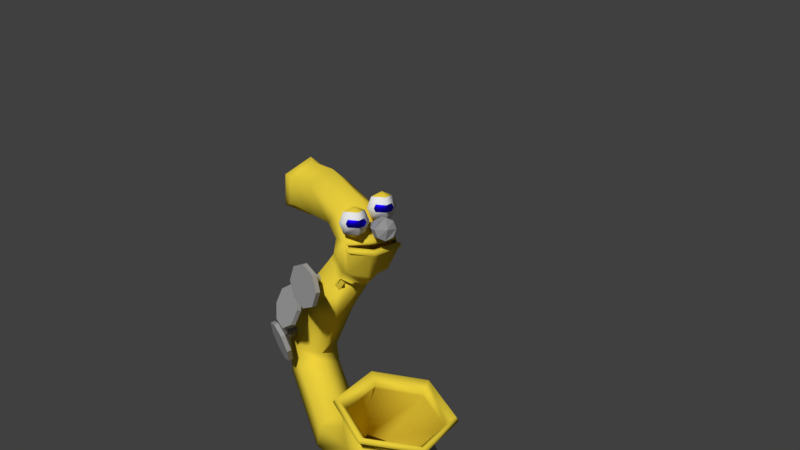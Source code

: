 # Source: sax.blend  (saved by Blender 2.79.0; exported with 4.5.12 LTS)
import bpy
from mathutils import Matrix  # noqa: F401  (used for matrix-valued properties, if any)

bpy.ops.wm.read_factory_settings(use_empty=True)
scene = bpy.context.scene
scene.name = 'Scene'

# ---- collections
col_collection_1 = bpy.data.collections.new('Collection 1'); scene.collection.children.link(col_collection_1)
col_collection_11 = bpy.data.collections.new('Collection 11'); scene.collection.children.link(col_collection_11)

# ---- materials (node trees are filled in below, after node groups)
mat_eyes = bpy.data.materials.new('Eyes')
mat_eyes.alpha_threshold = 0.0
mat_eyes.roughness = 0.5
mat_material_003 = bpy.data.materials.new('Material.003')
mat_material_003.alpha_threshold = 0.0
mat_material_003.roughness = 0.5
mat_sax_material = bpy.data.materials.new('Sax material')
mat_sax_material.alpha_threshold = 0.0
mat_sax_material.roughness = 0.5
mat_nobs = bpy.data.materials.new('Nobs')
mat_nobs.alpha_threshold = 0.0
mat_nobs.roughness = 0.5

# ---- material node trees
mat_eyes.use_nodes = True; mat_eyes.node_tree.nodes.clear()
_N = mat_eyes.node_tree.nodes; _L = mat_eyes.node_tree.links
n0 = _N.new('ShaderNodeOutputMaterial'); n0.name = 'Material Output'; n0.location = (340, 393)
n1 = _N.new('ShaderNodeBsdfAnisotropic'); n1.name = 'Glossy BSDF'; n1.location = (117, 457)
n1.distribution = 'GGX'
n1.inputs[0].default_value = (0.01012, 0.0, 1.0, 1.0)
n1.inputs[1].default_value = 0.4472
_L.new(n1.outputs[0], n0.inputs[0])
n0.is_active_output = True
mat_material_003.use_nodes = True; mat_material_003.node_tree.nodes.clear()
_N = mat_material_003.node_tree.nodes; _L = mat_material_003.node_tree.links
n0 = _N.new('ShaderNodeOutputMaterial'); n0.name = 'Material Output'; n0.location = (300, 300)
n1 = _N.new('ShaderNodeBsdfDiffuse'); n1.name = 'Diffuse BSDF'; n1.location = (10, 300)
_L.new(n1.outputs[0], n0.inputs[0])
n0.is_active_output = True
mat_sax_material.use_nodes = True; mat_sax_material.node_tree.nodes.clear()
_N = mat_sax_material.node_tree.nodes; _L = mat_sax_material.node_tree.links
n0 = _N.new('ShaderNodeOutputMaterial'); n0.name = 'Material Output'; n0.location = (300, 300)
n1 = _N.new('ShaderNodeBsdfAnisotropic'); n1.name = 'Glossy BSDF'; n1.location = (82, 387)
n1.distribution = 'GGX'
n1.inputs[0].default_value = (0.7991, 0.6105, 0.04519, 1.0)
n1.inputs[1].default_value = 0.4472
n2 = _N.new('ShaderNodeBsdfDiffuse'); n2.name = 'Diffuse BSDF'; n2.location = (66, 175)
n2.inputs[0].default_value = (0.7991, 0.6105, 0.04519, 1.0)
_L.new(n2.outputs[0], n0.inputs[0])
n0.is_active_output = True
mat_nobs.use_nodes = True; mat_nobs.node_tree.nodes.clear()
_N = mat_nobs.node_tree.nodes; _L = mat_nobs.node_tree.links
n0 = _N.new('ShaderNodeOutputMaterial'); n0.name = 'Material Output'; n0.location = (300, 300)
n1 = _N.new('ShaderNodeBsdfDiffuse'); n1.name = 'Diffuse BSDF'; n1.location = (10, 300)
n1.inputs[0].default_value = (0.3185, 0.3185, 0.3185, 1.0)
_L.new(n1.outputs[0], n0.inputs[0])
n0.is_active_output = True

# ---- world
world_world = bpy.data.worlds.new('World'); scene.world = world_world
world_world.color = (0.05088, 0.05088, 0.05088)
world_world.use_sun_shadow = False
world_world.sun_shadow_jitter_overblur = 0.0
world_world.cycles.sampling_method = 'MANUAL'

# ---- cameras
cam_camera = bpy.data.cameras.new('Camera')
cam_camera.clip_end = 100.0
cam_camera.lens = 35.0
cam_camera.sensor_width = 32.0
cam_camera.sensor_height = 18.0
cam_camera.ortho_scale = 7.314
cam_camera.dof.focus_distance = 0.0

# ---- lights
light_lamp = bpy.data.lights.new('Lamp', 'SUN')
light_lamp.transmission_factor = 0.0
light_lamp.cutoff_distance = 30.0
light_lamp.angle = 0.1993
light_lamp.energy = 1.0
light_lamp.shadow_buffer_clip_start = 1.001
light_lamp.shadow_soft_size = 0.1
light_lamp.shadow_cascade_max_distance = 1000.0

# ---- meshes
me_sphere = bpy.data.meshes.new('Sphere')
me_sphere.from_pydata([(0.347, 0.5479, -0.2537), (0.0, -8.742e-08, -1.0), (0.7071, -1.183e-07, 0.7071), (1.0, -1.311e-07, -1.033e-07), (0.7071, -1.183e-07, -0.7071), (0.347, -0.5479, 0.2537), (0.3721, -0.6824, -1.554e-07), (0.347, -0.5479, -0.2537), (-8.742e-08, -8.742e-08, 1.0), (-0.7071, 5.303e-09, 0.7071), (-1.0, 4.371e-08, -2.225e-07), (-0.7071, 5.303e-09, -0.7071), (0.347, 0.5479, 0.2537), (0.3721, 0.6824, -2.972e-07), (0.8049, -1.183e-07, -0.235), (0.0, 0.7071, -0.7071), (-6.182e-08, -0.7071, 0.7071), (-8.742e-08, -1.0, -1.629e-07), (-6.182e-08, -0.7071, -0.7071), (0.8049, -1.77e-07, 0.235), (1.236e-07, 0.7071, 0.7071), (1.748e-07, 1.0, -2.821e-07)], [], [(0, 13, 3, 14), (20, 8, 2), (1, 15, 4), (13, 12, 19, 3), (2, 8, 16), (1, 4, 18), (3, 19, 5, 6), (14, 3, 6, 7), (18, 17, 10, 11), (16, 8, 9), (1, 18, 11), (17, 16, 9, 10), (11, 10, 21, 15), (9, 8, 20), (1, 11, 15), (10, 9, 20, 21), (0, 14, 4, 15), (6, 5, 16, 17), (7, 6, 17, 18), (5, 19, 2, 16), (14, 7, 18, 4), (12, 13, 21, 20), (13, 0, 15, 21), (19, 12, 20, 2)])
me_sphere.polygons.foreach_set('use_smooth', [True] * 24)
me_sphere.polygons.foreach_set('material_index', [0, 2, 2, 0, 2, 2, 0, 0, 2, 2, 2, 2, 2, 2, 2, 2, 1, 1, 1, 1, 1, 1, 1, 1])
me_sphere.materials.append(mat_eyes)
me_sphere.materials.append(mat_material_003)
me_sphere.materials.append(mat_sax_material)
me_sphere.use_remesh_preserve_volume = False
me_sphere.use_remesh_preserve_attributes = False
me_sphere.use_mirror_vertex_groups = False
me_sphere.update()
me_torus = bpy.data.meshes.new('Torus')
me_torus.from_pydata([(1.176, -0.1022, -0.08093), (1.057, -0.3187, -0.1181), (0.8169, -0.3187, -0.1878), (0.6962, -0.1022, -0.2202), (0.8155, 0.1143, -0.183), (1.056, 0.1143, -0.1133), (0.5786, -0.1124, 0.666), (0.519, -0.3279, 0.5541), (0.3985, -0.3258, 0.335), (0.3375, -0.1083, 0.2279), (0.3971, 0.1072, 0.3398), (0.5177, 0.1051, 0.5589), (-0.1711, 0.00613, 1.108), (-0.1356, -0.2089, 0.9854), (-0.3472, -0.206, 0.8745), (-0.3131, -0.07454, 0.7568), (-0.3486, 0.1405, 0.8793), (-0.137, 0.1376, 0.9902), (-1.44, -0.1022, -0.3418), (-1.211, -0.5132, -0.2803), (-0.7553, -0.5132, -0.1481), (-0.5287, -0.1022, -0.07743), (-0.758, 0.3089, -0.139), (-1.214, 0.3089, -0.2712), (-0.6269, -0.09198, -1.026), (-0.5659, -0.3095, -0.919), (-0.4454, -0.3115, -0.7), (-0.3858, -0.09606, -0.5881), (-0.4468, 0.1215, -0.6952), (-0.5673, 0.1235, -0.9142), (0.324, -0.08775, -1.132), (0.2899, -0.3057, -1.014), (0.2202, -0.3086, -0.7738), (0.1847, -0.09352, -0.6514), (0.2188, 0.1244, -0.769), (0.2885, 0.1273, -1.009), (1.071, -0.09198, -0.5338), (0.9621, -0.3095, -0.4759), (0.7431, -0.3115, -0.3554), (0.6329, -0.09606, -0.2927), (0.7417, 0.1215, -0.3506), (0.9607, 0.1235, -0.4711), (-1.44, -0.1022, -0.3418), (-1.211, -0.5132, -0.2803), (-0.7553, -0.5132, -0.1481), (-0.5287, -0.1022, -0.07743), (-0.758, 0.3089, -0.139), (-1.214, 0.3089, -0.2712), (-1.505, -0.1022, -0.3175), (-1.243, -0.5712, -0.2472), (-0.723, -0.5712, -0.09639), (-0.4644, -0.1022, -0.01577), (-0.726, 0.3668, -0.08599), (-1.246, 0.3668, -0.2368), (-0.1711, 0.00613, 1.108), (-0.1356, -0.2048, 0.9854), (-0.3472, -0.2019, 0.8745), (-0.3131, -0.07454, 0.7568), (-0.3486, 0.1405, 0.8793), (-0.137, 0.1376, 0.9902), (-0.3176, -0.06436, 1.202), (-0.2821, -0.2223, 1.079), (-0.4937, -0.2194, 0.9685), (-0.5251, -0.05859, 0.8509), (-0.4951, 0.1565, 0.9733), (-0.2835, 0.1536, 1.084), (-0.2067, -0.06436, 1.235), (-0.1712, -0.2478, 1.336), (-0.3215, -0.2449, 1.468), (-0.3968, -0.05859, 1.582), (-0.3487, 0.1565, 1.479), (-0.1726, 0.1536, 1.341), (0.2514, -0.06436, 1.235), (0.2869, -0.2478, 1.336), (0.2667, -0.2449, 1.601), (0.2229, -0.05859, 1.745), (0.2653, 0.1565, 1.606), (0.2855, 0.1536, 1.341), (-0.3785, 0.1675, 1.243), (-0.4126, -0.05046, 1.248), (-0.3771, -0.3167, 1.238), (-0.5581, -0.3138, 1.248), (-0.6114, -0.04469, 1.246), (-0.5724, 0.1704, 1.256), (0.7489, -0.06436, 1.235), (0.7844, -0.2478, 1.336), (0.7642, -0.2449, 1.601), (0.7203, -0.05859, 1.745), (0.7628, 0.1565, 1.606), (0.783, 0.1536, 1.341), (0.8071, -0.06641, 1.198), (0.848, -0.2778, 1.315), (0.8248, -0.2745, 1.62), (0.7742, -0.05976, 1.786), (0.8231, 0.1881, 1.625), (0.8464, 0.1848, 1.32), (-0.5681, -0.2328, 0.9685), (-0.6046, -0.07296, 0.9117), (-0.5635, 0.1441, 0.9733), (-0.6015, -0.3217, 1.158), (-0.6957, -0.05992, 1.128), (-0.6158, 0.1625, 1.166), (-0.6394, -0.3382, 1.176), (-0.6948, -0.05885, 1.145), (-0.6542, 0.1644, 1.184), (-0.577, -0.2964, 1.229), (-0.6267, -0.04744, 1.227), (-0.5876, 0.1676, 1.236), (-0.5947, -0.1237, 0.9488), (-0.6824, -0.1125, 1.134), (-0.6875, -0.02635, 1.133), (-0.5982, -0.0267, 0.938), (-0.78, -0.1093, 1.276), (-0.7819, -0.181, 1.301), (-0.5016, -0.1567, 1.323), (-0.7052, -0.1853, 1.295), (-0.5008, -0.1282, 1.313), (-0.7032, -0.1136, 1.27), (-0.4982, -0.1011, 1.326), (-0.6967, -0.04525, 1.302), (-0.4953, -0.09116, 1.354), (-0.6894, -0.02033, 1.374), (-0.4938, -0.1043, 1.381), (-0.6856, -0.05344, 1.442), (-0.4946, -0.1328, 1.391), (-0.6876, -0.1252, 1.467), (-0.4972, -0.1599, 1.379), (-0.6941, -0.1935, 1.435), (-0.5001, -0.1698, 1.35), (-0.7014, -0.2184, 1.363), (-0.7735, -0.04094, 1.309), (-0.7662, -0.01602, 1.38), (-0.7624, -0.04912, 1.449), (-0.7643, -0.1209, 1.474), (-0.7709, -0.1892, 1.441), (-0.7782, -0.2141, 1.37), (-0.7642, -0.115, 1.472), (-0.8028, -0.1185, 1.375), (0.9722, 0.2967, 0.1001), (0.8112, 0.3145, 0.1328), (0.8421, 0.2148, 0.03866), (0.8411, 0.1058, 0.05029), (0.8822, 0.2103, 0.03054), (0.8647, 0.1032, 0.04549), (0.9041, 0.199, -0.00232), (0.8777, 0.09647, 0.0261), (0.895, 0.1873, -0.04066), (0.8723, 0.08958, 0.003473), (0.8603, 0.1822, -0.06201), (0.8518, 0.08656, -0.009133), (0.8202, 0.1866, -0.05389), (0.8282, 0.08916, -0.004335), (0.7983, 0.198, -0.02103), (0.8153, 0.09587, 0.01506), (0.8074, 0.2096, 0.01731), (0.8206, 0.1028, 0.03768), (1.06, 0.251, -0.03207), (1.024, 0.2041, -0.1863), (0.8842, 0.1834, -0.2722), (0.7231, 0.2012, -0.2395), (0.6351, 0.2469, -0.1073), (0.6716, 0.2939, 0.04687), (0.2457, 0.2959, 0.8665), (0.09287, 0.2631, 0.9202), (0.1278, 0.2015, 0.7987), (0.1524, 0.09663, 0.7787), (0.1658, 0.2097, 0.7854), (0.1748, 0.1015, 0.7709), (0.1835, 0.2129, 0.7485), (0.1853, 0.1034, 0.7491), (0.1707, 0.2094, 0.7096), (0.1777, 0.1013, 0.7261), (0.1347, 0.2011, 0.6916), (0.1565, 0.09635, 0.7155), (0.09672, 0.1929, 0.7049), (0.1341, 0.09153, 0.7234), (0.07895, 0.1896, 0.7418), (0.1236, 0.08961, 0.7451), (0.09181, 0.1932, 0.7807), (0.1312, 0.09173, 0.7681), (0.3172, 0.309, 0.7181), (0.2654, 0.2946, 0.5618), (0.1208, 0.2611, 0.4892), (-0.03203, 0.2283, 0.5429), (-0.1035, 0.2152, 0.6913), (-0.05178, 0.2296, 0.8476), (-0.06169, 0.2744, 0.8467), (0.08295, 0.3078, 0.9193), (-0.1134, 0.26, 0.6904), (-0.04195, 0.273, 0.542), (0.1109, 0.3059, 0.4884), (0.2555, 0.3393, 0.561), (0.3073, 0.3537, 0.7173), (0.2358, 0.3407, 0.8657), (0.6735, 0.3358, 0.03365), (0.8132, 0.3564, 0.1196), (0.637, 0.2889, -0.1205), (0.7251, 0.2431, -0.2527), (0.8861, 0.2254, -0.2854), (1.026, 0.246, -0.1995), (1.062, 0.2929, -0.04529), (0.9742, 0.3387, 0.08686), (0.7343, 0.2466, 0.4985), (0.5915, 0.2085, 0.5724), (0.5965, 0.1805, 0.4347), (0.6057, 0.08388, 0.3839), (0.632, 0.19, 0.4163), (0.6267, 0.08946, 0.3731), (0.6429, 0.2022, 0.3786), (0.6331, 0.09667, 0.3508), (0.6227, 0.21, 0.3437), (0.6212, 0.1013, 0.3302), (0.5834, 0.2088, 0.332), (0.598, 0.1006, 0.3233), (0.5479, 0.1994, 0.3503), (0.577, 0.09499, 0.3341), (0.537, 0.1872, 0.388), (0.5706, 0.08778, 0.3564), (0.5571, 0.1794, 0.423), (0.5825, 0.08318, 0.377), (0.778, 0.2957, 0.3469), (0.697, 0.3271, 0.2063), (0.5387, 0.3223, 0.1592), (0.3958, 0.2843, 0.233), (0.3521, 0.2351, 0.3846), (0.4331, 0.2038, 0.5252), (0.4283, 0.2458, 0.5374), (0.5866, 0.2505, 0.5846), (0.3472, 0.2772, 0.3968), (0.3909, 0.3263, 0.2452), (0.5338, 0.3643, 0.1713), (0.6921, 0.3691, 0.2185), (0.7731, 0.3377, 0.3591), (0.7294, 0.2886, 0.5107)], [], [(0, 6, 7, 1), (1, 7, 8, 2), (2, 8, 9, 3), (3, 9, 10, 4), (4, 10, 11, 5), (5, 11, 6, 0), (6, 12, 13, 7), (7, 13, 14, 8), (8, 14, 15, 9), (9, 15, 16, 10), (10, 16, 17, 11), (11, 17, 12, 6), (18, 24, 25, 19), (19, 25, 26, 20), (20, 26, 27, 21), (21, 27, 28, 22), (22, 28, 29, 23), (23, 29, 24, 18), (24, 30, 31, 25), (25, 31, 32, 26), (26, 32, 33, 27), (27, 33, 34, 28), (28, 34, 35, 29), (29, 35, 30, 24), (30, 36, 37, 31), (31, 37, 38, 32), (32, 38, 39, 33), (33, 39, 40, 34), (34, 40, 41, 35), (35, 41, 36, 30), (36, 0, 1, 37), (37, 1, 2, 38), (38, 2, 3, 39), (39, 3, 4, 40), (40, 4, 5, 41), (41, 5, 0, 36), (22, 23, 47, 46), (20, 21, 45, 44), (19, 20, 44, 43), (18, 19, 43, 42), (23, 18, 42, 47), (21, 22, 46, 45), (45, 46, 52, 51), (42, 43, 49, 48), (47, 42, 48, 53), (44, 45, 51, 50), (43, 44, 50, 49), (46, 47, 53, 52), (13, 12, 54, 55), (17, 16, 58, 59), (12, 17, 59, 54), (15, 14, 56, 57), (16, 15, 57, 58), (14, 13, 55, 56), (55, 54, 60, 61), (58, 57, 63, 64), (59, 58, 64, 65), (54, 59, 65, 60), (56, 55, 61, 62), (57, 56, 62, 63), (79, 78, 71, 66), (81, 80, 67, 68), (82, 81, 68, 69), (80, 79, 66, 67), (83, 82, 69, 70), (78, 83, 70, 71), (70, 69, 75, 76), (71, 70, 76, 77), (66, 71, 77, 72), (68, 67, 73, 74), (69, 68, 74, 75), (67, 66, 72, 73), (65, 64, 83, 78), (61, 60, 79, 80), (63, 62, 96, 108, 97), (62, 61, 80, 81), (60, 65, 78, 79), (74, 73, 85, 86), (75, 74, 86, 87), (73, 72, 84, 85), (76, 75, 87, 88), (77, 76, 88, 89), (72, 77, 89, 84), (86, 85, 91, 92), (87, 86, 92, 93), (85, 84, 90, 91), (88, 87, 93, 94), (89, 88, 94, 95), (84, 89, 95, 90), (98, 111, 110, 101), (97, 108, 109, 100), (83, 64, 98, 101), (62, 81, 99, 96), (64, 63, 97, 111, 98), (100, 109, 99, 102, 103), (101, 110, 100, 103, 104), (81, 82, 106, 105), (82, 83, 107, 106), (109, 108, 96, 99), (110, 111, 97, 100), (119, 117, 112, 130), (114, 115, 117, 116), (125, 123, 132, 136, 133), (116, 117, 119, 118), (115, 129, 135, 113), (118, 119, 121, 120), (123, 121, 131, 132), (120, 121, 123, 122), (129, 127, 134, 135), (122, 123, 125, 124), (121, 119, 130, 131), (124, 125, 127, 126), (117, 115, 113, 112), (112, 113, 135, 137), (126, 127, 129, 128), (127, 125, 133, 134), (128, 129, 115, 114), (114, 116, 118, 120, 122, 124, 126, 128), (131, 137, 136, 132), (136, 137, 135, 134, 133), (137, 131, 130, 112), (144, 145, 147, 146), (144, 146, 157, 156), (142, 143, 145, 144), (146, 148, 158, 157), (140, 141, 143, 142), (148, 150, 159, 158), (152, 154, 161, 160), (146, 147, 149, 148), (154, 140, 139, 161), (148, 149, 151, 150), (150, 152, 160, 159), (150, 151, 153, 152), (143, 141, 155, 153, 151, 149, 147, 145), (160, 161, 194, 196), (152, 153, 155, 154), (140, 142, 138, 139), (154, 155, 141, 140), (142, 144, 156, 138), (168, 169, 171, 170), (168, 170, 181, 180), (166, 167, 169, 168), (170, 172, 182, 181), (164, 165, 167, 166), (172, 174, 183, 182), (176, 178, 185, 184), (170, 171, 173, 172), (178, 164, 163, 185), (172, 173, 175, 174), (174, 176, 184, 183), (174, 175, 177, 176), (167, 165, 179, 177, 175, 173, 171, 169), (162, 180, 192, 193), (176, 177, 179, 178), (164, 166, 162, 163), (178, 179, 165, 164), (166, 168, 180, 162), (187, 193, 192, 191, 190, 189, 188, 186), (184, 185, 186, 188), (182, 183, 189, 190), (163, 162, 193, 187), (181, 182, 190, 191), (180, 181, 191, 192), (185, 163, 187, 186), (183, 184, 188, 189), (195, 201, 200, 199, 198, 197, 196, 194), (158, 159, 197, 198), (139, 138, 201, 195), (157, 158, 198, 199), (156, 157, 199, 200), (161, 139, 195, 194), (159, 160, 196, 197), (138, 156, 200, 201), (208, 209, 211, 210), (208, 210, 221, 220), (206, 207, 209, 208), (210, 212, 222, 221), (204, 205, 207, 206), (212, 214, 223, 222), (216, 218, 225, 224), (210, 211, 213, 212), (218, 204, 203, 225), (212, 213, 215, 214), (214, 216, 224, 223), (214, 215, 217, 216), (207, 205, 219, 217, 215, 213, 211, 209), (224, 225, 226, 228), (216, 217, 219, 218), (204, 206, 202, 203), (218, 219, 205, 204), (206, 208, 220, 202), (227, 233, 232, 231, 230, 229, 228, 226), (222, 223, 229, 230), (203, 202, 233, 227), (221, 222, 230, 231), (220, 221, 231, 232), (225, 203, 227, 226), (223, 224, 228, 229), (202, 220, 232, 233)])
me_torus.polygons.foreach_set('use_smooth', [1, 1, 1, 1, 1, 1, 1, 1, 1, 1, 1, 1, 1, 1, 1, 1, 1, 1, 1, 1, 1, 1, 1, 1, 1, 1, 1, 1, 1, 1, 1, 1, 1, 1, 1, 1, 1, 1, 1, 1, 1, 1, 1, 1, 1, 1, 1, 1, 1, 1, 1, 1, 1, 1, 1, 1, 1, 1, 1, 1, 1, 1, 1, 1, 1, 1, 1, 1, 1, 1, 1, 1, 1, 1, 1, 1, 1, 1, 1, 1, 1, 1, 1, 1, 1, 1, 1, 1, 1, 1, 1, 1, 1, 1, 1, 1, 1, 1, 1, 1, 0, 0, 0, 0, 0, 0, 0, 0, 0, 0, 0, 0, 0, 0, 0, 0, 0, 0, 0, 0, 0, 0, 0, 0, 0, 0, 0, 0, 0, 0, 0, 0, 0, 0, 0, 0, 0, 0, 0, 0, 0, 0, 0, 0, 0, 0, 0, 0, 0, 0, 0, 0, 0, 0, 0, 0, 0, 0, 0, 0, 0, 0, 0, 0, 0, 0, 0, 0, 0, 0, 0, 0, 0, 0, 0, 0, 0, 0, 0, 0, 0, 0, 0, 0, 0, 0, 0, 0, 0, 0, 0, 0, 0, 0, 0, 0, 0, 0, 0])
me_torus.polygons.foreach_set('material_index', [0, 0, 0, 0, 0, 0, 0, 0, 0, 0, 0, 0, 0, 0, 0, 0, 0, 0, 0, 0, 0, 0, 0, 0, 0, 0, 0, 0, 0, 0, 0, 0, 0, 0, 0, 0, 0, 0, 0, 0, 0, 0, 0, 0, 0, 0, 0, 0, 0, 0, 0, 0, 0, 0, 0, 0, 0, 0, 0, 0, 0, 0, 0, 0, 0, 0, 0, 0, 0, 0, 0, 0, 0, 0, 0, 0, 0, 0, 0, 0, 0, 0, 0, 0, 0, 0, 0, 0, 0, 0, 0, 0, 0, 0, 0, 0, 0, 0, 0, 0, 1, 1, 1, 1, 1, 1, 1, 1, 1, 1, 1, 1, 1, 1, 1, 1, 1, 1, 1, 1, 1, 1, 1, 1, 1, 1, 1, 1, 1, 1, 1, 1, 1, 1, 1, 1, 1, 1, 1, 1, 1, 1, 1, 1, 1, 1, 1, 1, 1, 1, 1, 1, 1, 1, 1, 1, 1, 1, 1, 1, 1, 1, 1, 1, 1, 1, 1, 1, 1, 1, 1, 1, 1, 1, 1, 1, 1, 1, 1, 1, 1, 1, 1, 1, 1, 1, 1, 1, 1, 1, 1, 1, 1, 1, 1, 1, 1, 1, 1])
me_torus.materials.append(mat_sax_material)
me_torus.materials.append(mat_nobs)
me_torus.use_remesh_preserve_volume = False
me_torus.use_remesh_preserve_attributes = False
me_torus.use_mirror_vertex_groups = False
me_torus.update()
me_sphere_001 = bpy.data.meshes.new('Sphere.001')
me_sphere_001.from_pydata([(0.0, 1.864, -0.7071), (0.0, 0.005189, -1.0), (0.7071, 1.152, 0.7071), (1.0, 1.157, -1.033e-07), (0.7071, 1.157, -0.7071), (-6.182e-08, -0.4875, 0.7071), (-8.742e-08, -0.7804, -1.629e-07), (-6.182e-08, -0.4823, -0.7071), (-8.742e-08, -8.742e-08, 1.0), (-0.7071, 1.157, 0.7071), (-1.0, 1.157, -2.225e-07), (-0.7071, 1.157, -0.7071), (1.236e-07, 1.864, 0.7071), (1.748e-07, 2.157, -2.821e-07), (0.5363, 0.005189, 0.7071), (0.7292, 0.005189, -1.388e-07), (0.003185, 0.005189, 0.9987), (0.534, 0.005189, -0.7071), (-0.5206, -0.04128, 0.7071), (-0.6918, -0.07695, -1.846e-07), (-0.5206, -0.0376, -0.7071), (-7.257e-09, 0.7081, 0.8888), (-0.5305, 1.23, 1.084), (0.0002059, 1.761, 1.084), (0.0002058, 0.8934, 1.221), (0.5309, 1.226, 1.084)], [], [(1, 0, 4), (13, 12, 2, 3), (0, 13, 3, 4), (21, 2, 25, 24), (1, 17, 7), (3, 2, 14, 15), (4, 3, 15, 17), (2, 16, 14), (1, 20, 11), (6, 5, 18, 19), (7, 6, 19, 20), (5, 8, 18), (1, 11, 0), (10, 9, 12, 13), (11, 10, 13, 0), (9, 8, 21), (14, 16, 8, 5), (17, 1, 4), (15, 14, 5, 6), (17, 15, 6, 7), (18, 8, 9), (20, 1, 7), (19, 18, 9, 10), (20, 19, 10, 11), (2, 12, 23, 25), (2, 21, 8, 16), (23, 24, 25), (24, 23, 22), (12, 9, 22, 23), (9, 21, 24, 22)])
me_sphere_001.materials.append(mat_nobs)
me_sphere_001.use_remesh_preserve_volume = False
me_sphere_001.use_remesh_preserve_attributes = False
me_sphere_001.use_mirror_vertex_groups = False
me_sphere_001.update()

# ---- objects
ob_sphere = bpy.data.objects.new('Sphere', me_sphere)
ob_torus = bpy.data.objects.new('Torus', me_torus)
ob_lamp = bpy.data.objects.new('Lamp', light_lamp)
ob_camera = bpy.data.objects.new('Camera', cam_camera)
ob_sphere_002 = bpy.data.objects.new('Sphere.002', me_sphere_001)
ob_sphere_001 = bpy.data.objects.new('Sphere.001', me_sphere_001)

# ---- transforms, parenting, visibility, modifiers, constraints
ob_sphere.location = (0.473, -0.2367, 1.62)
ob_sphere.rotation_euler = (0.000887, -0.0004382, -0.2642)
ob_sphere.scale = (0.1354, 0.1354, 0.1354)
ob_sphere.lineart.crease_threshold = 0.0
_m = ob_sphere.modifiers.new('Array', 'ARRAY')
_m.constant_offset_displace = (0.0, 0.0, 0.0)
_m.relative_offset_displace = (-0.5, 1.1, 0.3)
ob_torus.location = (-0.1078, -0.0348, 0.192)
ob_torus.rotation_euler = (0.0, 0.0, -3.32)
ob_torus.lineart.crease_threshold = 0.0
_m = ob_torus.modifiers.new('Solidify', 'SOLIDIFY')
_m.thickness = 0.05
_m.nonmanifold_thickness_mode = 'FIXED'
_m.nonmanifold_merge_threshold = 0.0003
ob_lamp.location = (4.076, 1.005, 7.39)
ob_lamp.rotation_euler = (0.6503, 0.05522, 1.866)
ob_lamp.lock_rotations_4d = False
ob_lamp.empty_display_type = 'ARROWS'
ob_lamp.color = (0.0, 0.0, 0.0, 0.0)
ob_lamp.hide_render = True
ob_lamp.lineart.crease_threshold = 0.0
ob_camera.location = (6.404, -4.236, 3.219)
ob_camera.rotation_euler = (1.347, -1.197e-07, 0.924)
ob_camera.lock_rotations_4d = False
ob_camera.empty_display_type = 'ARROWS'
ob_camera.color = (0.0, 0.0, 0.0, 0.0)
ob_camera.display_type = 'WIRE'
ob_camera.lineart.crease_threshold = 0.0
ob_sphere_002.location = (0.2776, 0.7083, -1.048)
ob_sphere_002.rotation_euler = (0.04045, -0.2173, 1.793)
ob_sphere_002.scale = (0.3184, 0.3184, 0.3184)
ob_sphere_002.lineart.crease_threshold = 0.0
ob_sphere_001.location = (0.5417, -0.5102, -1.087)
ob_sphere_001.rotation_euler = (-0.03004, 0.145, 1.366)
ob_sphere_001.scale = (0.3184, 0.3184, 0.3184)
ob_sphere_001.lineart.crease_threshold = 0.0

# ---- collection membership
col_collection_1.objects.link(ob_sphere)
col_collection_1.objects.link(ob_torus)
col_collection_1.objects.link(ob_lamp)
col_collection_1.objects.link(ob_camera)
col_collection_11.objects.link(ob_sphere_002)
col_collection_11.objects.link(ob_sphere_001)

# ---- scene / render settings (as saved in the file)
scene.camera = ob_camera
scene.frame_start = 1; scene.frame_end = 250; scene.frame_set(44)
scene.render.engine = 'CYCLES'
scene.render.resolution_percentage = 50
scene.render.dither_intensity = 0.0
scene.cycles.use_denoising = False
scene.cycles.samples = 128
scene.cycles.sampling_pattern = 'TABULATED_SOBOL'
scene.cycles.use_adaptive_sampling = False
scene.cycles.use_light_tree = False
scene.cycles.blur_glossy = 0.0
scene.cycles.sample_clamp_indirect = 0.0
scene.view_settings.view_transform = 'Standard'
bpy.context.view_layer.update()

# ---- added for rendering (the .blend has no usable light): sun
light_auto_sun = bpy.data.lights.new('AutoSun', 'SUN')
light_auto_sun.energy = 3.0
light_auto_sun.angle = 0.0523599
ob_auto_sun = bpy.data.objects.new('AutoSun', light_auto_sun)
scene.collection.objects.link(ob_auto_sun)
ob_auto_sun.rotation_euler = (0.872665, 0.174533, 0.523599)
bpy.context.view_layer.update()
